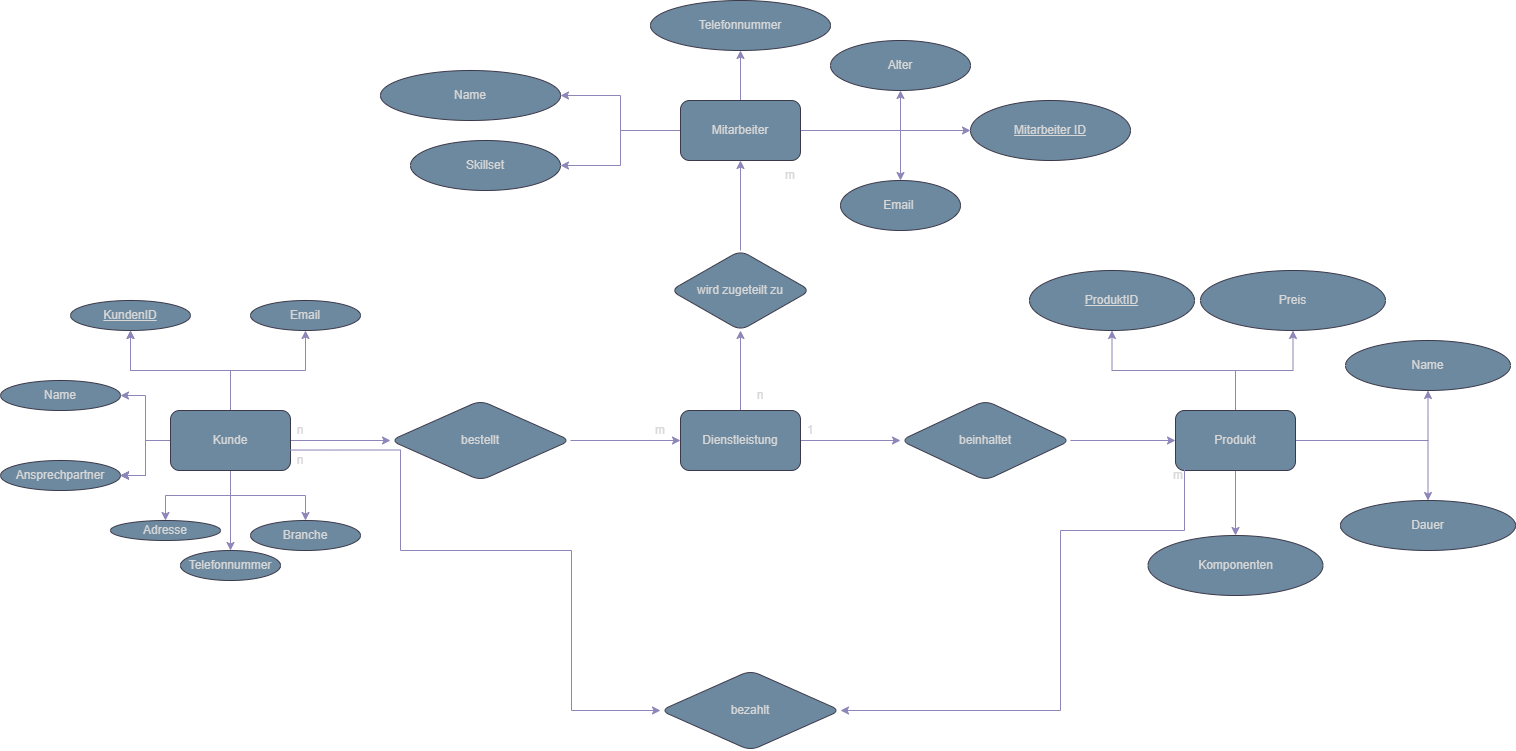

The diagram above was exported from draw.io. Its source (the exported page's mxGraphModel, read from the mxfile embedded in the PNG):
<mxGraphModel dx="2564" dy="1013" grid="1" gridSize="10" guides="1" tooltips="1" connect="1" arrows="1" fold="1" page="1" pageScale="1" pageWidth="827" pageHeight="1169" math="0" shadow="0">
  <root>
    <mxCell id="0" />
    <mxCell id="1" parent="0" />
    <mxCell id="m_i2i5Q3r4GWPXBIXabM-7" value="" style="edgeStyle=orthogonalEdgeStyle;rounded=0;orthogonalLoop=1;jettySize=auto;html=1;labelBackgroundColor=none;fontColor=default;strokeColor=#736CA8;" edge="1" parent="1" source="m_i2i5Q3r4GWPXBIXabM-1" target="m_i2i5Q3r4GWPXBIXabM-6">
      <mxGeometry relative="1" as="geometry" />
    </mxCell>
    <mxCell id="m_i2i5Q3r4GWPXBIXabM-9" value="" style="edgeStyle=orthogonalEdgeStyle;rounded=0;orthogonalLoop=1;jettySize=auto;html=1;labelBackgroundColor=none;fontColor=default;strokeColor=#736CA8;" edge="1" parent="1" source="m_i2i5Q3r4GWPXBIXabM-1" target="m_i2i5Q3r4GWPXBIXabM-8">
      <mxGeometry relative="1" as="geometry" />
    </mxCell>
    <mxCell id="m_i2i5Q3r4GWPXBIXabM-10" value="" style="edgeStyle=orthogonalEdgeStyle;rounded=0;orthogonalLoop=1;jettySize=auto;html=1;labelBackgroundColor=none;fontColor=default;strokeColor=#736CA8;" edge="1" parent="1" source="m_i2i5Q3r4GWPXBIXabM-1" target="m_i2i5Q3r4GWPXBIXabM-6">
      <mxGeometry relative="1" as="geometry" />
    </mxCell>
    <mxCell id="m_i2i5Q3r4GWPXBIXabM-12" value="" style="edgeStyle=orthogonalEdgeStyle;rounded=0;orthogonalLoop=1;jettySize=auto;html=1;labelBackgroundColor=none;fontColor=default;strokeColor=#736CA8;" edge="1" parent="1" source="m_i2i5Q3r4GWPXBIXabM-1" target="m_i2i5Q3r4GWPXBIXabM-11">
      <mxGeometry relative="1" as="geometry" />
    </mxCell>
    <mxCell id="m_i2i5Q3r4GWPXBIXabM-14" value="" style="edgeStyle=orthogonalEdgeStyle;rounded=0;orthogonalLoop=1;jettySize=auto;html=1;labelBackgroundColor=none;fontColor=default;strokeColor=#736CA8;" edge="1" parent="1" source="m_i2i5Q3r4GWPXBIXabM-1" target="m_i2i5Q3r4GWPXBIXabM-13">
      <mxGeometry relative="1" as="geometry" />
    </mxCell>
    <mxCell id="m_i2i5Q3r4GWPXBIXabM-15" value="" style="edgeStyle=orthogonalEdgeStyle;rounded=0;orthogonalLoop=1;jettySize=auto;html=1;labelBackgroundColor=none;fontColor=default;strokeColor=#736CA8;" edge="1" parent="1" source="m_i2i5Q3r4GWPXBIXabM-1" target="m_i2i5Q3r4GWPXBIXabM-13">
      <mxGeometry relative="1" as="geometry" />
    </mxCell>
    <mxCell id="m_i2i5Q3r4GWPXBIXabM-16" value="" style="edgeStyle=orthogonalEdgeStyle;rounded=0;orthogonalLoop=1;jettySize=auto;html=1;labelBackgroundColor=none;fontColor=default;strokeColor=#736CA8;" edge="1" parent="1" source="m_i2i5Q3r4GWPXBIXabM-1" target="m_i2i5Q3r4GWPXBIXabM-13">
      <mxGeometry relative="1" as="geometry" />
    </mxCell>
    <mxCell id="m_i2i5Q3r4GWPXBIXabM-17" value="" style="edgeStyle=orthogonalEdgeStyle;rounded=0;orthogonalLoop=1;jettySize=auto;html=1;labelBackgroundColor=none;fontColor=default;strokeColor=#736CA8;" edge="1" parent="1" source="m_i2i5Q3r4GWPXBIXabM-1" target="m_i2i5Q3r4GWPXBIXabM-13">
      <mxGeometry relative="1" as="geometry" />
    </mxCell>
    <mxCell id="m_i2i5Q3r4GWPXBIXabM-18" value="" style="edgeStyle=orthogonalEdgeStyle;rounded=0;orthogonalLoop=1;jettySize=auto;html=1;labelBackgroundColor=none;fontColor=default;strokeColor=#736CA8;" edge="1" parent="1" source="m_i2i5Q3r4GWPXBIXabM-1" target="m_i2i5Q3r4GWPXBIXabM-13">
      <mxGeometry relative="1" as="geometry" />
    </mxCell>
    <mxCell id="m_i2i5Q3r4GWPXBIXabM-20" value="" style="edgeStyle=orthogonalEdgeStyle;rounded=0;orthogonalLoop=1;jettySize=auto;html=1;labelBackgroundColor=none;fontColor=default;strokeColor=#736CA8;" edge="1" parent="1" source="m_i2i5Q3r4GWPXBIXabM-1" target="m_i2i5Q3r4GWPXBIXabM-19">
      <mxGeometry relative="1" as="geometry" />
    </mxCell>
    <mxCell id="m_i2i5Q3r4GWPXBIXabM-21" value="" style="edgeStyle=orthogonalEdgeStyle;rounded=0;orthogonalLoop=1;jettySize=auto;html=1;labelBackgroundColor=none;fontColor=default;strokeColor=#736CA8;" edge="1" parent="1" source="m_i2i5Q3r4GWPXBIXabM-1" target="m_i2i5Q3r4GWPXBIXabM-13">
      <mxGeometry relative="1" as="geometry" />
    </mxCell>
    <mxCell id="m_i2i5Q3r4GWPXBIXabM-23" value="" style="edgeStyle=orthogonalEdgeStyle;rounded=0;orthogonalLoop=1;jettySize=auto;html=1;labelBackgroundColor=none;fontColor=default;strokeColor=#736CA8;" edge="1" parent="1" source="m_i2i5Q3r4GWPXBIXabM-1" target="m_i2i5Q3r4GWPXBIXabM-22">
      <mxGeometry relative="1" as="geometry" />
    </mxCell>
    <mxCell id="m_i2i5Q3r4GWPXBIXabM-25" value="" style="edgeStyle=orthogonalEdgeStyle;rounded=0;orthogonalLoop=1;jettySize=auto;html=1;labelBackgroundColor=none;fontColor=default;strokeColor=#736CA8;" edge="1" parent="1" source="m_i2i5Q3r4GWPXBIXabM-1" target="m_i2i5Q3r4GWPXBIXabM-24">
      <mxGeometry relative="1" as="geometry" />
    </mxCell>
    <mxCell id="m_i2i5Q3r4GWPXBIXabM-29" value="" style="edgeStyle=orthogonalEdgeStyle;rounded=0;orthogonalLoop=1;jettySize=auto;html=1;labelBackgroundColor=none;fontColor=default;strokeColor=#736CA8;" edge="1" parent="1" source="m_i2i5Q3r4GWPXBIXabM-1" target="m_i2i5Q3r4GWPXBIXabM-28">
      <mxGeometry relative="1" as="geometry" />
    </mxCell>
    <mxCell id="m_i2i5Q3r4GWPXBIXabM-1" value="Kunde" style="rounded=1;whiteSpace=wrap;html=1;labelBackgroundColor=none;fillColor=#5D7F99;strokeColor=#D0CEE2;fontColor=#1A1A1A;" vertex="1" parent="1">
      <mxGeometry x="-610" y="470" width="120" height="60" as="geometry" />
    </mxCell>
    <mxCell id="m_i2i5Q3r4GWPXBIXabM-6" value="&lt;u&gt;KundenID&lt;/u&gt;" style="ellipse;whiteSpace=wrap;html=1;rounded=1;labelBackgroundColor=none;fillColor=#5D7F99;strokeColor=#D0CEE2;fontColor=#1A1A1A;" vertex="1" parent="1">
      <mxGeometry x="-710" y="360" width="120" height="30" as="geometry" />
    </mxCell>
    <mxCell id="m_i2i5Q3r4GWPXBIXabM-8" value="Name" style="ellipse;whiteSpace=wrap;html=1;rounded=1;labelBackgroundColor=none;fillColor=#5D7F99;strokeColor=#D0CEE2;fontColor=#1A1A1A;" vertex="1" parent="1">
      <mxGeometry x="-780" y="440" width="120" height="30" as="geometry" />
    </mxCell>
    <mxCell id="m_i2i5Q3r4GWPXBIXabM-11" value="Email" style="ellipse;whiteSpace=wrap;html=1;rounded=1;labelBackgroundColor=none;fillColor=#5D7F99;strokeColor=#D0CEE2;fontColor=#1A1A1A;" vertex="1" parent="1">
      <mxGeometry x="-530" y="360" width="110" height="30" as="geometry" />
    </mxCell>
    <mxCell id="m_i2i5Q3r4GWPXBIXabM-13" value="Ansprechpartner" style="ellipse;whiteSpace=wrap;html=1;rounded=1;labelBackgroundColor=none;fillColor=#5D7F99;strokeColor=#D0CEE2;fontColor=#1A1A1A;" vertex="1" parent="1">
      <mxGeometry x="-780" y="520" width="120" height="30" as="geometry" />
    </mxCell>
    <mxCell id="m_i2i5Q3r4GWPXBIXabM-19" value="Branche" style="ellipse;whiteSpace=wrap;html=1;rounded=1;labelBackgroundColor=none;fillColor=#5D7F99;strokeColor=#D0CEE2;fontColor=#1A1A1A;" vertex="1" parent="1">
      <mxGeometry x="-530" y="580" width="110" height="30" as="geometry" />
    </mxCell>
    <mxCell id="m_i2i5Q3r4GWPXBIXabM-22" value="Adresse" style="ellipse;whiteSpace=wrap;html=1;rounded=1;labelBackgroundColor=none;fillColor=#5D7F99;strokeColor=#D0CEE2;fontColor=#1A1A1A;" vertex="1" parent="1">
      <mxGeometry x="-670" y="580" width="110" height="20" as="geometry" />
    </mxCell>
    <mxCell id="m_i2i5Q3r4GWPXBIXabM-24" value="Telefonnummer" style="ellipse;whiteSpace=wrap;html=1;rounded=1;labelBackgroundColor=none;fillColor=#5D7F99;strokeColor=#D0CEE2;fontColor=#1A1A1A;" vertex="1" parent="1">
      <mxGeometry x="-600" y="610" width="100" height="30" as="geometry" />
    </mxCell>
    <mxCell id="m_i2i5Q3r4GWPXBIXabM-31" value="" style="edgeStyle=orthogonalEdgeStyle;rounded=0;orthogonalLoop=1;jettySize=auto;html=1;labelBackgroundColor=none;fontColor=default;strokeColor=#736CA8;" edge="1" parent="1" source="m_i2i5Q3r4GWPXBIXabM-28" target="m_i2i5Q3r4GWPXBIXabM-30">
      <mxGeometry relative="1" as="geometry" />
    </mxCell>
    <mxCell id="m_i2i5Q3r4GWPXBIXabM-28" value="bestellt" style="rhombus;whiteSpace=wrap;html=1;rounded=1;labelBackgroundColor=none;fillColor=#5D7F99;strokeColor=#D0CEE2;fontColor=#1A1A1A;" vertex="1" parent="1">
      <mxGeometry x="-390" y="460" width="180" height="80" as="geometry" />
    </mxCell>
    <mxCell id="m_i2i5Q3r4GWPXBIXabM-33" value="" style="edgeStyle=orthogonalEdgeStyle;rounded=0;orthogonalLoop=1;jettySize=auto;html=1;labelBackgroundColor=none;fontColor=default;strokeColor=#736CA8;" edge="1" parent="1" source="m_i2i5Q3r4GWPXBIXabM-30" target="m_i2i5Q3r4GWPXBIXabM-32">
      <mxGeometry relative="1" as="geometry" />
    </mxCell>
    <mxCell id="m_i2i5Q3r4GWPXBIXabM-51" value="" style="edgeStyle=orthogonalEdgeStyle;rounded=0;orthogonalLoop=1;jettySize=auto;html=1;labelBackgroundColor=none;fontColor=default;strokeColor=#736CA8;" edge="1" parent="1" source="m_i2i5Q3r4GWPXBIXabM-30" target="m_i2i5Q3r4GWPXBIXabM-50">
      <mxGeometry relative="1" as="geometry" />
    </mxCell>
    <mxCell id="m_i2i5Q3r4GWPXBIXabM-30" value="Dienstleistung" style="whiteSpace=wrap;html=1;rounded=1;labelBackgroundColor=none;fillColor=#5D7F99;strokeColor=#D0CEE2;fontColor=#1A1A1A;" vertex="1" parent="1">
      <mxGeometry x="-100" y="470" width="120" height="60" as="geometry" />
    </mxCell>
    <mxCell id="m_i2i5Q3r4GWPXBIXabM-35" value="" style="edgeStyle=orthogonalEdgeStyle;rounded=0;orthogonalLoop=1;jettySize=auto;html=1;labelBackgroundColor=none;fontColor=default;strokeColor=#736CA8;" edge="1" parent="1" source="m_i2i5Q3r4GWPXBIXabM-32" target="m_i2i5Q3r4GWPXBIXabM-34">
      <mxGeometry relative="1" as="geometry" />
    </mxCell>
    <mxCell id="m_i2i5Q3r4GWPXBIXabM-32" value="wird zugeteilt zu" style="rhombus;whiteSpace=wrap;html=1;rounded=1;labelBackgroundColor=none;fillColor=#5D7F99;strokeColor=#D0CEE2;fontColor=#1A1A1A;" vertex="1" parent="1">
      <mxGeometry x="-110" y="310" width="140" height="80" as="geometry" />
    </mxCell>
    <mxCell id="m_i2i5Q3r4GWPXBIXabM-37" value="" style="edgeStyle=orthogonalEdgeStyle;rounded=0;orthogonalLoop=1;jettySize=auto;html=1;labelBackgroundColor=none;fontColor=default;strokeColor=#736CA8;" edge="1" parent="1" source="m_i2i5Q3r4GWPXBIXabM-34" target="m_i2i5Q3r4GWPXBIXabM-36">
      <mxGeometry relative="1" as="geometry" />
    </mxCell>
    <mxCell id="m_i2i5Q3r4GWPXBIXabM-39" value="" style="edgeStyle=orthogonalEdgeStyle;rounded=0;orthogonalLoop=1;jettySize=auto;html=1;labelBackgroundColor=none;fontColor=default;strokeColor=#736CA8;" edge="1" parent="1" source="m_i2i5Q3r4GWPXBIXabM-34" target="m_i2i5Q3r4GWPXBIXabM-38">
      <mxGeometry relative="1" as="geometry" />
    </mxCell>
    <mxCell id="m_i2i5Q3r4GWPXBIXabM-41" value="" style="edgeStyle=orthogonalEdgeStyle;rounded=0;orthogonalLoop=1;jettySize=auto;html=1;labelBackgroundColor=none;fontColor=default;strokeColor=#736CA8;" edge="1" parent="1" source="m_i2i5Q3r4GWPXBIXabM-34" target="m_i2i5Q3r4GWPXBIXabM-40">
      <mxGeometry relative="1" as="geometry" />
    </mxCell>
    <mxCell id="m_i2i5Q3r4GWPXBIXabM-43" value="" style="edgeStyle=orthogonalEdgeStyle;rounded=0;orthogonalLoop=1;jettySize=auto;html=1;labelBackgroundColor=none;fontColor=default;strokeColor=#736CA8;" edge="1" parent="1" source="m_i2i5Q3r4GWPXBIXabM-34" target="m_i2i5Q3r4GWPXBIXabM-42">
      <mxGeometry relative="1" as="geometry" />
    </mxCell>
    <mxCell id="m_i2i5Q3r4GWPXBIXabM-45" value="" style="edgeStyle=orthogonalEdgeStyle;rounded=0;orthogonalLoop=1;jettySize=auto;html=1;labelBackgroundColor=none;fontColor=default;strokeColor=#736CA8;" edge="1" parent="1" source="m_i2i5Q3r4GWPXBIXabM-34" target="m_i2i5Q3r4GWPXBIXabM-44">
      <mxGeometry relative="1" as="geometry" />
    </mxCell>
    <mxCell id="m_i2i5Q3r4GWPXBIXabM-49" value="" style="edgeStyle=orthogonalEdgeStyle;rounded=0;orthogonalLoop=1;jettySize=auto;html=1;labelBackgroundColor=none;fontColor=default;strokeColor=#736CA8;" edge="1" parent="1" source="m_i2i5Q3r4GWPXBIXabM-34" target="m_i2i5Q3r4GWPXBIXabM-48">
      <mxGeometry relative="1" as="geometry" />
    </mxCell>
    <mxCell id="m_i2i5Q3r4GWPXBIXabM-34" value="Mitarbeiter" style="whiteSpace=wrap;html=1;rounded=1;labelBackgroundColor=none;fillColor=#5D7F99;strokeColor=#D0CEE2;fontColor=#1A1A1A;" vertex="1" parent="1">
      <mxGeometry x="-100" y="160" width="120" height="60" as="geometry" />
    </mxCell>
    <mxCell id="m_i2i5Q3r4GWPXBIXabM-36" value="&lt;u&gt;Mitarbeiter ID&lt;/u&gt;" style="ellipse;whiteSpace=wrap;html=1;rounded=1;labelBackgroundColor=none;fillColor=#5D7F99;strokeColor=#D0CEE2;fontColor=#1A1A1A;" vertex="1" parent="1">
      <mxGeometry x="190" y="160" width="160" height="60" as="geometry" />
    </mxCell>
    <mxCell id="m_i2i5Q3r4GWPXBIXabM-38" value="Name" style="ellipse;whiteSpace=wrap;html=1;rounded=1;labelBackgroundColor=none;fillColor=#5D7F99;strokeColor=#D0CEE2;fontColor=#1A1A1A;" vertex="1" parent="1">
      <mxGeometry x="-400" y="130" width="180" height="50" as="geometry" />
    </mxCell>
    <mxCell id="m_i2i5Q3r4GWPXBIXabM-40" value="Skillset" style="ellipse;whiteSpace=wrap;html=1;rounded=1;labelBackgroundColor=none;fillColor=#5D7F99;strokeColor=#D0CEE2;fontColor=#1A1A1A;" vertex="1" parent="1">
      <mxGeometry x="-370" y="200" width="150" height="50" as="geometry" />
    </mxCell>
    <mxCell id="m_i2i5Q3r4GWPXBIXabM-42" value="Alter" style="ellipse;whiteSpace=wrap;html=1;rounded=1;labelBackgroundColor=none;fillColor=#5D7F99;strokeColor=#D0CEE2;fontColor=#1A1A1A;" vertex="1" parent="1">
      <mxGeometry x="50" y="100" width="140" height="50" as="geometry" />
    </mxCell>
    <mxCell id="m_i2i5Q3r4GWPXBIXabM-44" value="Telefonnummer" style="ellipse;whiteSpace=wrap;html=1;rounded=1;labelBackgroundColor=none;fillColor=#5D7F99;strokeColor=#D0CEE2;fontColor=#1A1A1A;" vertex="1" parent="1">
      <mxGeometry x="-130" y="60" width="180" height="50" as="geometry" />
    </mxCell>
    <mxCell id="m_i2i5Q3r4GWPXBIXabM-48" value="Email&amp;nbsp;" style="ellipse;whiteSpace=wrap;html=1;rounded=1;labelBackgroundColor=none;fillColor=#5D7F99;strokeColor=#D0CEE2;fontColor=#1A1A1A;" vertex="1" parent="1">
      <mxGeometry x="60" y="240" width="120" height="50" as="geometry" />
    </mxCell>
    <mxCell id="m_i2i5Q3r4GWPXBIXabM-53" value="" style="edgeStyle=orthogonalEdgeStyle;rounded=0;orthogonalLoop=1;jettySize=auto;html=1;labelBackgroundColor=none;fontColor=default;strokeColor=#736CA8;" edge="1" parent="1" source="m_i2i5Q3r4GWPXBIXabM-50" target="m_i2i5Q3r4GWPXBIXabM-52">
      <mxGeometry relative="1" as="geometry" />
    </mxCell>
    <mxCell id="m_i2i5Q3r4GWPXBIXabM-50" value="beinhaltet" style="rhombus;whiteSpace=wrap;html=1;rounded=1;labelBackgroundColor=none;fillColor=#5D7F99;strokeColor=#D0CEE2;fontColor=#1A1A1A;" vertex="1" parent="1">
      <mxGeometry x="120" y="460" width="170" height="80" as="geometry" />
    </mxCell>
    <mxCell id="m_i2i5Q3r4GWPXBIXabM-55" value="" style="edgeStyle=orthogonalEdgeStyle;rounded=0;orthogonalLoop=1;jettySize=auto;html=1;labelBackgroundColor=none;fontColor=default;strokeColor=#736CA8;" edge="1" parent="1" source="m_i2i5Q3r4GWPXBIXabM-52" target="m_i2i5Q3r4GWPXBIXabM-54">
      <mxGeometry relative="1" as="geometry" />
    </mxCell>
    <mxCell id="m_i2i5Q3r4GWPXBIXabM-57" value="" style="edgeStyle=orthogonalEdgeStyle;rounded=0;orthogonalLoop=1;jettySize=auto;html=1;labelBackgroundColor=none;fontColor=default;strokeColor=#736CA8;" edge="1" parent="1" source="m_i2i5Q3r4GWPXBIXabM-52" target="m_i2i5Q3r4GWPXBIXabM-56">
      <mxGeometry relative="1" as="geometry" />
    </mxCell>
    <mxCell id="m_i2i5Q3r4GWPXBIXabM-59" value="" style="edgeStyle=orthogonalEdgeStyle;rounded=0;orthogonalLoop=1;jettySize=auto;html=1;labelBackgroundColor=none;fontColor=default;strokeColor=#736CA8;" edge="1" parent="1" source="m_i2i5Q3r4GWPXBIXabM-52" target="m_i2i5Q3r4GWPXBIXabM-58">
      <mxGeometry relative="1" as="geometry" />
    </mxCell>
    <mxCell id="m_i2i5Q3r4GWPXBIXabM-61" value="" style="edgeStyle=orthogonalEdgeStyle;rounded=0;orthogonalLoop=1;jettySize=auto;html=1;labelBackgroundColor=none;fontColor=default;strokeColor=#736CA8;" edge="1" parent="1" source="m_i2i5Q3r4GWPXBIXabM-52" target="m_i2i5Q3r4GWPXBIXabM-60">
      <mxGeometry relative="1" as="geometry" />
    </mxCell>
    <mxCell id="m_i2i5Q3r4GWPXBIXabM-63" value="" style="edgeStyle=orthogonalEdgeStyle;rounded=0;orthogonalLoop=1;jettySize=auto;html=1;labelBackgroundColor=none;fontColor=default;strokeColor=#736CA8;" edge="1" parent="1" source="m_i2i5Q3r4GWPXBIXabM-52" target="m_i2i5Q3r4GWPXBIXabM-62">
      <mxGeometry relative="1" as="geometry" />
    </mxCell>
    <mxCell id="m_i2i5Q3r4GWPXBIXabM-52" value="Produkt" style="whiteSpace=wrap;html=1;rounded=1;labelBackgroundColor=none;fillColor=#5D7F99;strokeColor=#D0CEE2;fontColor=#1A1A1A;" vertex="1" parent="1">
      <mxGeometry x="395" y="470" width="120" height="60" as="geometry" />
    </mxCell>
    <mxCell id="m_i2i5Q3r4GWPXBIXabM-54" value="&lt;u&gt;ProduktID&lt;/u&gt;" style="ellipse;whiteSpace=wrap;html=1;rounded=1;labelBackgroundColor=none;fillColor=#5D7F99;strokeColor=#D0CEE2;fontColor=#1A1A1A;" vertex="1" parent="1">
      <mxGeometry x="249" y="330" width="165" height="60" as="geometry" />
    </mxCell>
    <mxCell id="m_i2i5Q3r4GWPXBIXabM-56" value="Name" style="ellipse;whiteSpace=wrap;html=1;rounded=1;labelBackgroundColor=none;fillColor=#5D7F99;strokeColor=#D0CEE2;fontColor=#1A1A1A;" vertex="1" parent="1">
      <mxGeometry x="565" y="400" width="165" height="50" as="geometry" />
    </mxCell>
    <mxCell id="m_i2i5Q3r4GWPXBIXabM-58" value="Preis" style="ellipse;whiteSpace=wrap;html=1;rounded=1;labelBackgroundColor=none;fillColor=#5D7F99;strokeColor=#D0CEE2;fontColor=#1A1A1A;" vertex="1" parent="1">
      <mxGeometry x="420" y="330" width="185" height="60" as="geometry" />
    </mxCell>
    <mxCell id="m_i2i5Q3r4GWPXBIXabM-60" value="Dauer" style="ellipse;whiteSpace=wrap;html=1;rounded=1;labelBackgroundColor=none;fillColor=#5D7F99;strokeColor=#D0CEE2;fontColor=#1A1A1A;" vertex="1" parent="1">
      <mxGeometry x="560" y="560" width="175" height="50" as="geometry" />
    </mxCell>
    <mxCell id="m_i2i5Q3r4GWPXBIXabM-62" value="Komponenten" style="ellipse;whiteSpace=wrap;html=1;rounded=1;labelBackgroundColor=none;fillColor=#5D7F99;strokeColor=#D0CEE2;fontColor=#1A1A1A;" vertex="1" parent="1">
      <mxGeometry x="367.5" y="595" width="175" height="60" as="geometry" />
    </mxCell>
    <mxCell id="m_i2i5Q3r4GWPXBIXabM-67" value="m" style="text;strokeColor=none;align=center;fillColor=none;html=1;verticalAlign=middle;whiteSpace=wrap;rounded=0;fontColor=#1A1A1A;" vertex="1" parent="1">
      <mxGeometry x="-150" y="480" width="60" height="20" as="geometry" />
    </mxCell>
    <mxCell id="m_i2i5Q3r4GWPXBIXabM-68" value="1" style="text;strokeColor=none;align=center;fillColor=none;html=1;verticalAlign=middle;whiteSpace=wrap;rounded=0;fontColor=#1A1A1A;" vertex="1" parent="1">
      <mxGeometry y="475" width="60" height="30" as="geometry" />
    </mxCell>
    <mxCell id="m_i2i5Q3r4GWPXBIXabM-69" value="n" style="text;strokeColor=none;align=center;fillColor=none;html=1;verticalAlign=middle;whiteSpace=wrap;rounded=0;fontColor=#1A1A1A;" vertex="1" parent="1">
      <mxGeometry x="-50" y="440" width="60" height="30" as="geometry" />
    </mxCell>
    <mxCell id="m_i2i5Q3r4GWPXBIXabM-70" value="n" style="text;align=center;html=1;verticalAlign=middle;whiteSpace=wrap;rounded=0;" vertex="1" parent="1">
      <mxGeometry x="350" y="470" width="60" height="30" as="geometry" />
    </mxCell>
    <mxCell id="m_i2i5Q3r4GWPXBIXabM-71" value="m" style="text;strokeColor=none;align=center;fillColor=none;html=1;verticalAlign=middle;whiteSpace=wrap;rounded=0;fontColor=#1A1A1A;" vertex="1" parent="1">
      <mxGeometry x="-20" y="220" width="60" height="30" as="geometry" />
    </mxCell>
    <mxCell id="m_i2i5Q3r4GWPXBIXabM-72" value="bezahlt" style="rhombus;whiteSpace=wrap;html=1;rounded=1;labelBackgroundColor=none;fillColor=#5D7F99;strokeColor=#D0CEE2;fontColor=#1A1A1A;" vertex="1" parent="1">
      <mxGeometry x="-120" y="730" width="180" height="80" as="geometry" />
    </mxCell>
    <mxCell id="m_i2i5Q3r4GWPXBIXabM-73" value="" style="edgeStyle=orthogonalEdgeStyle;rounded=0;orthogonalLoop=1;jettySize=auto;html=1;labelBackgroundColor=none;fontColor=default;strokeColor=#736CA8;exitX=0.991;exitY=0.659;exitDx=0;exitDy=0;exitPerimeter=0;" edge="1" parent="1" source="m_i2i5Q3r4GWPXBIXabM-1" target="m_i2i5Q3r4GWPXBIXabM-72">
      <mxGeometry relative="1" as="geometry">
        <mxPoint x="-480" y="510" as="sourcePoint" />
        <mxPoint x="-210" y="770" as="targetPoint" />
        <Array as="points">
          <mxPoint x="-380" y="509" />
          <mxPoint x="-380" y="610" />
          <mxPoint x="-209" y="610" />
          <mxPoint x="-209" y="770" />
        </Array>
      </mxGeometry>
    </mxCell>
    <mxCell id="m_i2i5Q3r4GWPXBIXabM-74" value="" style="edgeStyle=orthogonalEdgeStyle;rounded=0;orthogonalLoop=1;jettySize=auto;html=1;labelBackgroundColor=none;fontColor=default;strokeColor=#736CA8;entryX=1;entryY=0.5;entryDx=0;entryDy=0;" edge="1" parent="1" target="m_i2i5Q3r4GWPXBIXabM-72">
      <mxGeometry relative="1" as="geometry">
        <mxPoint x="404" y="528" as="sourcePoint" />
        <mxPoint x="-110" y="780" as="targetPoint" />
        <Array as="points">
          <mxPoint x="404" y="528" />
          <mxPoint x="404" y="590" />
          <mxPoint x="280" y="590" />
          <mxPoint x="280" y="770" />
        </Array>
      </mxGeometry>
    </mxCell>
    <mxCell id="m_i2i5Q3r4GWPXBIXabM-75" value="n" style="text;strokeColor=none;align=center;fillColor=none;html=1;verticalAlign=middle;whiteSpace=wrap;rounded=0;fontColor=#1A1A1A;" vertex="1" parent="1">
      <mxGeometry x="-510" y="505" width="60" height="30" as="geometry" />
    </mxCell>
    <mxCell id="m_i2i5Q3r4GWPXBIXabM-76" value="n" style="text;strokeColor=none;align=center;fillColor=none;html=1;verticalAlign=middle;whiteSpace=wrap;rounded=0;fontColor=#1A1A1A;" vertex="1" parent="1">
      <mxGeometry x="-510" y="475" width="60" height="30" as="geometry" />
    </mxCell>
    <mxCell id="m_i2i5Q3r4GWPXBIXabM-77" value="m" style="text;strokeColor=none;align=center;fillColor=none;html=1;verticalAlign=middle;whiteSpace=wrap;rounded=0;fontColor=#1A1A1A;" vertex="1" parent="1">
      <mxGeometry x="367.5" y="520" width="60" height="30" as="geometry" />
    </mxCell>
  </root>
</mxGraphModel>